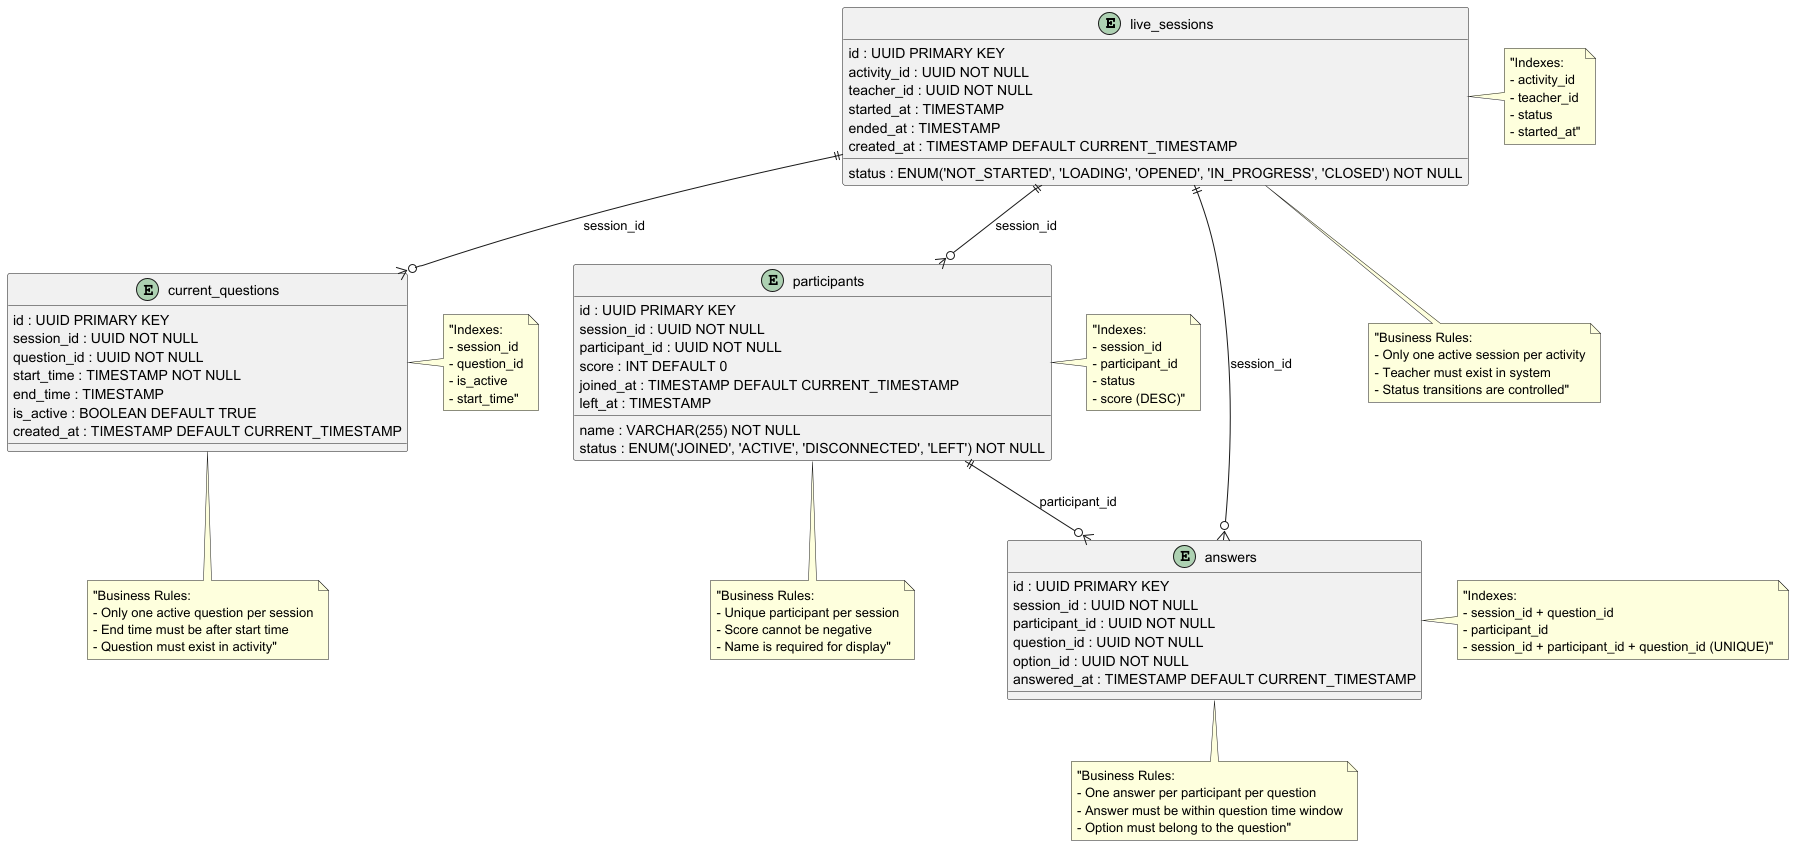

The diagram above was rendered by PlantUML. Its source (embedded in the PNG):
@startuml
'Database Schema for ClassActivities ClassActivitySessionManager Domain'

!define TABLE(name,desc) entity name as "desc"
!define COLUMN(name,type) name : type

' Live Sessions table (Aggregate Root)
TABLE(live_sessions, "live_sessions") {
    COLUMN(id, UUID PRIMARY KEY)
    COLUMN(activity_id, UUID NOT NULL)
    COLUMN(teacher_id, UUID NOT NULL)
    COLUMN(status, ENUM('NOT_STARTED', 'LOADING', 'OPENED', 'IN_PROGRESS', 'CLOSED') NOT NULL)
    COLUMN(started_at, TIMESTAMP)
    COLUMN(ended_at, TIMESTAMP)
    COLUMN(created_at, TIMESTAMP DEFAULT CURRENT_TIMESTAMP)
}

' Current Questions table (Entity within LiveSession aggregate)
TABLE(current_questions, "current_questions") {
    COLUMN(id, UUID PRIMARY KEY)
    COLUMN(session_id, UUID NOT NULL)
    COLUMN(question_id, UUID NOT NULL)
    COLUMN(start_time, TIMESTAMP NOT NULL)
    COLUMN(end_time, TIMESTAMP)
    COLUMN(is_active, BOOLEAN DEFAULT TRUE)
    COLUMN(created_at, TIMESTAMP DEFAULT CURRENT_TIMESTAMP)
}

' Participants table (Entity within LiveSession aggregate)
TABLE(participants, "participants") {
    COLUMN(id, UUID PRIMARY KEY)
    COLUMN(session_id, UUID NOT NULL)
    COLUMN(participant_id, UUID NOT NULL)
    COLUMN(name, VARCHAR(255) NOT NULL)
    COLUMN(score, INT DEFAULT 0)
    COLUMN(status, ENUM('JOINED', 'ACTIVE', 'DISCONNECTED', 'LEFT') NOT NULL)
    COLUMN(joined_at, TIMESTAMP DEFAULT CURRENT_TIMESTAMP)
    COLUMN(left_at, TIMESTAMP)
}

' Answers table (Entity within Participant aggregate)
TABLE(answers, "answers") {
    COLUMN(id, UUID PRIMARY KEY)
    COLUMN(session_id, UUID NOT NULL)
    COLUMN(participant_id, UUID NOT NULL)
    COLUMN(question_id, UUID NOT NULL)
    COLUMN(option_id, UUID NOT NULL)
    COLUMN(answered_at, TIMESTAMP DEFAULT CURRENT_TIMESTAMP)
}

' Foreign Key Relationships
live_sessions ||--o{ current_questions : "session_id"
live_sessions ||--o{ participants : "session_id"
live_sessions ||--o{ answers : "session_id"
participants ||--o{ answers : "participant_id"

' Indexes for performance
note right of live_sessions : "Indexes:\n- activity_id\n- teacher_id\n- status\n- started_at"
note right of current_questions : "Indexes:\n- session_id\n- question_id\n- is_active\n- start_time"
note right of participants : "Indexes:\n- session_id\n- participant_id\n- status\n- score (DESC)"
note right of answers : "Indexes:\n- session_id + question_id\n- participant_id\n- session_id + participant_id + question_id (UNIQUE)"

' Business Rules Notes
note bottom of live_sessions : "Business Rules:\n- Only one active session per activity\n- Teacher must exist in system\n- Status transitions are controlled"
note bottom of current_questions : "Business Rules:\n- Only one active question per session\n- End time must be after start time\n- Question must exist in activity"
note bottom of participants : "Business Rules:\n- Unique participant per session\n- Score cannot be negative\n- Name is required for display"
note bottom of answers : "Business Rules:\n- One answer per participant per question\n- Answer must be within question time window\n- Option must belong to the question"

@enduml